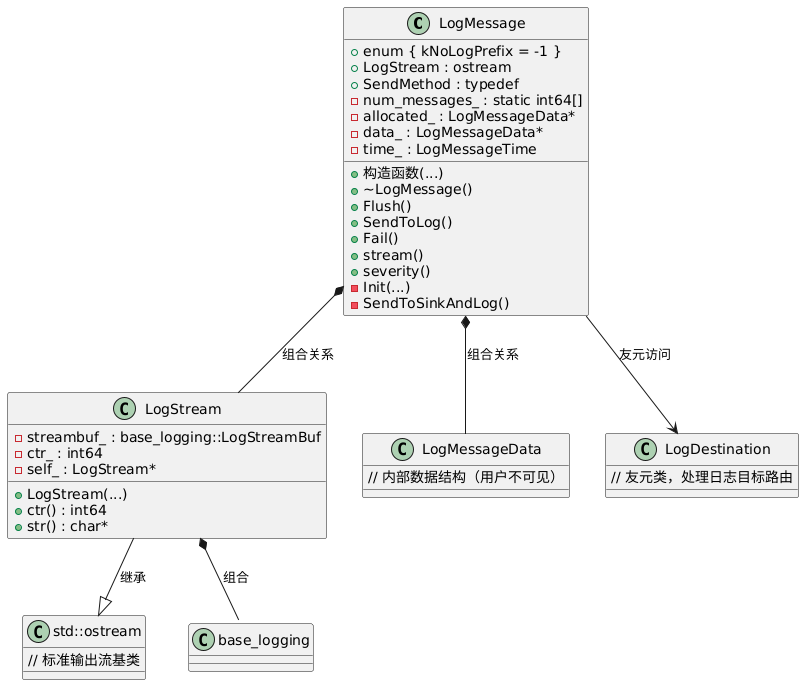

The diagram above was rendered by PlantUML. Its source (embedded in the PNG):
@startuml
class LogMessage {
  + enum { kNoLogPrefix = -1 }
  + LogStream : ostream
  + SendMethod : typedef
  + 构造函数(...)
  + ~LogMessage()
  + Flush()
  + SendToLog()
  + Fail()
  + stream()
  + severity()
  - Init(...)
  - SendToSinkAndLog()
  - num_messages_ : static int64[]
  - allocated_ : LogMessageData*
  - data_ : LogMessageData*
  - time_ : LogMessageTime
}

class LogStream {
  + LogStream(...)
  + ctr() : int64
  + str() : char*
  - streambuf_ : base_logging::LogStreamBuf
  - ctr_ : int64
  - self_ : LogStream*
}

class LogMessageData {
  // 内部数据结构（用户不可见）
}

class LogDestination {
  // 友元类，处理日志目标路由
}

class std::ostream {
  // 标准输出流基类
}

LogMessage *-- LogStream          : 组合关系
LogMessage *-- LogMessageData     : 组合关系
LogMessage --> LogDestination     : 友元访问
LogStream --|> std::ostream       : 继承
LogStream *-- base_logging::LogStreamBuf : 组合
@enduml